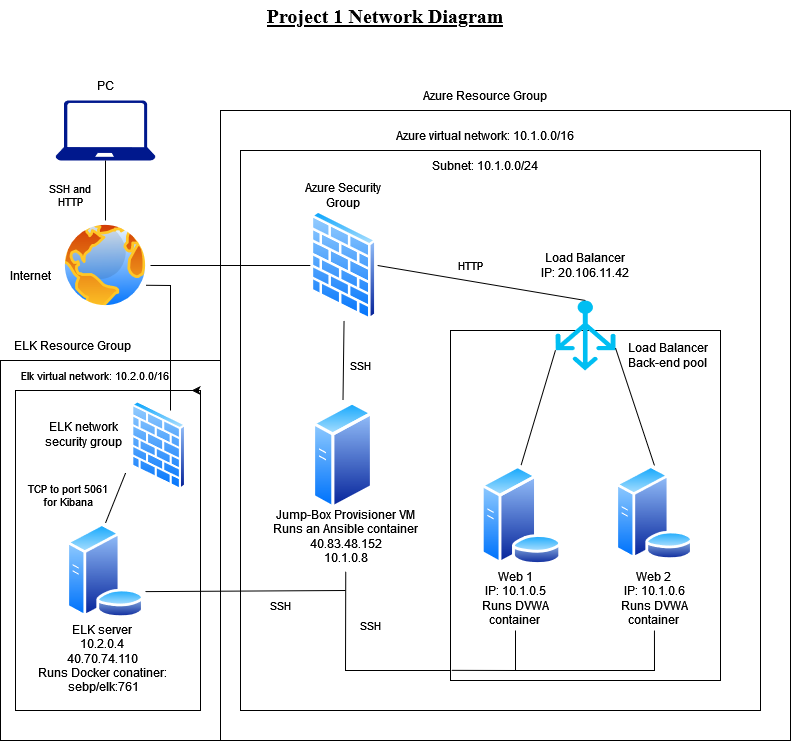

The diagram above was exported from draw.io. Its source (the exported page's mxGraphModel, read from the mxfile embedded in the PNG):
<mxGraphModel dx="1422" dy="780" grid="1" gridSize="10" guides="1" tooltips="1" connect="1" arrows="1" fold="1" page="1" pageScale="1" pageWidth="850" pageHeight="1100" math="0" shadow="0">
  <root>
    <mxCell id="0" />
    <mxCell id="1" parent="0" />
    <mxCell id="P9TLXU71xihf29BubOem-1" value="" style="rounded=0;whiteSpace=wrap;html=1;" parent="1" vertex="1">
      <mxGeometry x="230" y="120" width="570" height="630" as="geometry" />
    </mxCell>
    <mxCell id="P9TLXU71xihf29BubOem-3" value="Azure Resource Group" style="text;html=1;strokeColor=none;fillColor=none;align=center;verticalAlign=middle;whiteSpace=wrap;rounded=0;" parent="1" vertex="1">
      <mxGeometry x="340" y="90" width="310" height="30" as="geometry" />
    </mxCell>
    <mxCell id="P9TLXU71xihf29BubOem-5" value="" style="rounded=0;whiteSpace=wrap;html=1;" parent="1" vertex="1">
      <mxGeometry x="250" y="160" width="520" height="560" as="geometry" />
    </mxCell>
    <mxCell id="P9TLXU71xihf29BubOem-6" value="Azure virtual network: 10.1.0.0/16" style="text;html=1;strokeColor=none;fillColor=none;align=center;verticalAlign=middle;whiteSpace=wrap;rounded=0;" parent="1" vertex="1">
      <mxGeometry x="365" y="130" width="260" height="30" as="geometry" />
    </mxCell>
    <mxCell id="P9TLXU71xihf29BubOem-7" value="Subnet: 10.1.0.0/24" style="text;html=1;strokeColor=none;fillColor=none;align=center;verticalAlign=middle;whiteSpace=wrap;rounded=0;" parent="1" vertex="1">
      <mxGeometry x="380" y="160" width="230" height="30" as="geometry" />
    </mxCell>
    <mxCell id="P9TLXU71xihf29BubOem-8" value="" style="aspect=fixed;perimeter=ellipsePerimeter;html=1;align=center;shadow=0;dashed=0;spacingTop=3;image;image=img/lib/active_directory/internet_globe.svg;" parent="1" vertex="1">
      <mxGeometry x="70" y="230" width="90" height="90" as="geometry" />
    </mxCell>
    <mxCell id="P9TLXU71xihf29BubOem-9" value="" style="sketch=0;aspect=fixed;pointerEvents=1;shadow=0;dashed=0;html=1;strokeColor=none;labelPosition=center;verticalLabelPosition=bottom;verticalAlign=top;align=center;fillColor=#00188D;shape=mxgraph.azure.laptop" parent="1" vertex="1">
      <mxGeometry x="65" y="110" width="100" height="60" as="geometry" />
    </mxCell>
    <mxCell id="P9TLXU71xihf29BubOem-10" value="" style="endArrow=none;html=1;rounded=0;entryX=0.5;entryY=0;entryDx=0;entryDy=0;exitX=0.5;exitY=1;exitDx=0;exitDy=0;exitPerimeter=0;" parent="1" source="P9TLXU71xihf29BubOem-9" target="P9TLXU71xihf29BubOem-8" edge="1">
      <mxGeometry width="50" height="50" relative="1" as="geometry">
        <mxPoint x="100" y="440" as="sourcePoint" />
        <mxPoint x="150" y="390" as="targetPoint" />
      </mxGeometry>
    </mxCell>
    <mxCell id="P9TLXU71xihf29BubOem-11" value="SSH and HTTP" style="text;html=1;strokeColor=none;fillColor=none;align=center;verticalAlign=middle;whiteSpace=wrap;rounded=0;fontSize=11;" parent="1" vertex="1">
      <mxGeometry x="50" y="190" width="60" height="30" as="geometry" />
    </mxCell>
    <mxCell id="P9TLXU71xihf29BubOem-12" value="PC" style="text;html=1;strokeColor=none;fillColor=none;align=center;verticalAlign=middle;whiteSpace=wrap;rounded=0;" parent="1" vertex="1">
      <mxGeometry x="85" y="80" width="60" height="30" as="geometry" />
    </mxCell>
    <mxCell id="P9TLXU71xihf29BubOem-13" value="Internet" style="text;html=1;strokeColor=none;fillColor=none;align=center;verticalAlign=middle;whiteSpace=wrap;rounded=0;" parent="1" vertex="1">
      <mxGeometry x="10" y="270" width="60" height="30" as="geometry" />
    </mxCell>
    <mxCell id="P9TLXU71xihf29BubOem-14" value="" style="endArrow=none;html=1;rounded=0;exitX=1;exitY=0.5;exitDx=0;exitDy=0;" parent="1" source="P9TLXU71xihf29BubOem-8" target="P9TLXU71xihf29BubOem-15" edge="1">
      <mxGeometry width="50" height="50" relative="1" as="geometry">
        <mxPoint x="400" y="420" as="sourcePoint" />
        <mxPoint x="200" y="330" as="targetPoint" />
      </mxGeometry>
    </mxCell>
    <mxCell id="P9TLXU71xihf29BubOem-15" value="" style="aspect=fixed;perimeter=ellipsePerimeter;html=1;align=center;shadow=0;dashed=0;spacingTop=3;image;image=img/lib/active_directory/firewall.svg;" parent="1" vertex="1">
      <mxGeometry x="320" y="220" width="67.1" height="110" as="geometry" />
    </mxCell>
    <mxCell id="P9TLXU71xihf29BubOem-16" value="Azure Security Group" style="text;html=1;strokeColor=none;fillColor=none;align=center;verticalAlign=middle;whiteSpace=wrap;rounded=0;" parent="1" vertex="1">
      <mxGeometry x="305" y="190" width="95" height="30" as="geometry" />
    </mxCell>
    <mxCell id="P9TLXU71xihf29BubOem-17" value="" style="aspect=fixed;perimeter=ellipsePerimeter;html=1;align=center;shadow=0;dashed=0;spacingTop=3;image;image=img/lib/active_directory/generic_server.svg;" parent="1" vertex="1">
      <mxGeometry x="321.7" y="410" width="61.6" height="110" as="geometry" />
    </mxCell>
    <mxCell id="P9TLXU71xihf29BubOem-18" value="" style="endArrow=none;html=1;rounded=0;exitX=0.5;exitY=0;exitDx=0;exitDy=0;entryX=0.5;entryY=1;entryDx=0;entryDy=0;" parent="1" source="P9TLXU71xihf29BubOem-17" target="P9TLXU71xihf29BubOem-15" edge="1">
      <mxGeometry width="50" height="50" relative="1" as="geometry">
        <mxPoint x="400" y="390" as="sourcePoint" />
        <mxPoint x="450" y="340" as="targetPoint" />
      </mxGeometry>
    </mxCell>
    <mxCell id="P9TLXU71xihf29BubOem-19" value="SSH" style="text;html=1;strokeColor=none;fillColor=none;align=center;verticalAlign=middle;whiteSpace=wrap;rounded=0;fontSize=11;" parent="1" vertex="1">
      <mxGeometry x="340" y="360" width="60" height="30" as="geometry" />
    </mxCell>
    <mxCell id="P9TLXU71xihf29BubOem-20" value="&lt;div&gt;Jump-Box Provisioner VM&lt;br&gt;&lt;/div&gt;&lt;div&gt;Runs an Ansible container&lt;/div&gt;&lt;div&gt;40.83.48.152&lt;/div&gt;&lt;div&gt;10.1.0.8&lt;/div&gt;" style="text;html=1;strokeColor=none;fillColor=none;align=center;verticalAlign=middle;whiteSpace=wrap;rounded=0;" parent="1" vertex="1">
      <mxGeometry x="279" y="511" width="152.5" height="70" as="geometry" />
    </mxCell>
    <mxCell id="X75Ly8YQrV_1L1PA2f_n-2" value="" style="endArrow=none;html=1;rounded=0;exitX=1;exitY=0.5;exitDx=0;exitDy=0;entryX=0.5;entryY=0;entryDx=0;entryDy=0;entryPerimeter=0;" parent="1" source="P9TLXU71xihf29BubOem-15" target="X75Ly8YQrV_1L1PA2f_n-1" edge="1">
      <mxGeometry width="50" height="50" relative="1" as="geometry">
        <mxPoint x="400" y="420" as="sourcePoint" />
        <mxPoint x="450" y="370" as="targetPoint" />
      </mxGeometry>
    </mxCell>
    <mxCell id="X75Ly8YQrV_1L1PA2f_n-3" value="HTTP" style="text;html=1;strokeColor=none;fillColor=none;align=center;verticalAlign=middle;whiteSpace=wrap;rounded=0;fontSize=11;" parent="1" vertex="1">
      <mxGeometry x="450" y="260" width="60" height="30" as="geometry" />
    </mxCell>
    <mxCell id="X75Ly8YQrV_1L1PA2f_n-4" value="&lt;div&gt;Load Balancer&lt;/div&gt;IP: 20.106.11.42" style="text;html=1;strokeColor=none;fillColor=none;align=center;verticalAlign=middle;whiteSpace=wrap;rounded=0;" parent="1" vertex="1">
      <mxGeometry x="510" y="260" width="170" height="30" as="geometry" />
    </mxCell>
    <mxCell id="X75Ly8YQrV_1L1PA2f_n-5" value="" style="rounded=0;whiteSpace=wrap;html=1;" parent="1" vertex="1">
      <mxGeometry x="460" y="340" width="270" height="350" as="geometry" />
    </mxCell>
    <mxCell id="X75Ly8YQrV_1L1PA2f_n-1" value="" style="verticalLabelPosition=bottom;html=1;verticalAlign=top;align=center;strokeColor=none;fillColor=#00BEF2;shape=mxgraph.azure.load_balancer_generic;pointerEvents=1;" parent="1" vertex="1">
      <mxGeometry x="565" y="310" width="60" height="70" as="geometry" />
    </mxCell>
    <mxCell id="X75Ly8YQrV_1L1PA2f_n-7" value="" style="aspect=fixed;perimeter=ellipsePerimeter;html=1;align=center;shadow=0;dashed=0;spacingTop=3;image;image=img/lib/active_directory/database_server.svg;" parent="1" vertex="1">
      <mxGeometry x="489.5" y="475" width="82" height="100" as="geometry" />
    </mxCell>
    <mxCell id="X75Ly8YQrV_1L1PA2f_n-8" value="" style="aspect=fixed;perimeter=ellipsePerimeter;html=1;align=center;shadow=0;dashed=0;spacingTop=3;image;image=img/lib/active_directory/database_server.svg;" parent="1" vertex="1">
      <mxGeometry x="625" y="475" width="77.9" height="95" as="geometry" />
    </mxCell>
    <mxCell id="X75Ly8YQrV_1L1PA2f_n-9" value="Load Balancer Back-end pool" style="text;html=1;strokeColor=none;fillColor=none;align=center;verticalAlign=middle;whiteSpace=wrap;rounded=0;" parent="1" vertex="1">
      <mxGeometry x="625" y="350" width="105" height="30" as="geometry" />
    </mxCell>
    <mxCell id="X75Ly8YQrV_1L1PA2f_n-10" value="&lt;div&gt;Web 1&lt;/div&gt;&lt;div&gt;IP: 10.1.0.5&lt;/div&gt;&lt;div&gt;Runs DVWA container&lt;br&gt;&lt;/div&gt;" style="text;html=1;strokeColor=none;fillColor=none;align=center;verticalAlign=middle;whiteSpace=wrap;rounded=0;" parent="1" vertex="1">
      <mxGeometry x="480" y="575" width="90" height="65" as="geometry" />
    </mxCell>
    <mxCell id="X75Ly8YQrV_1L1PA2f_n-11" value="&lt;div&gt;Web 2&lt;br&gt;&lt;/div&gt;&lt;div&gt;IP: 10.1.0.6&lt;/div&gt;&lt;div&gt;Runs DVWA container&lt;br&gt;&lt;/div&gt;" style="text;html=1;strokeColor=none;fillColor=none;align=center;verticalAlign=middle;whiteSpace=wrap;rounded=0;" parent="1" vertex="1">
      <mxGeometry x="622.15" y="575" width="83.6" height="65" as="geometry" />
    </mxCell>
    <mxCell id="X75Ly8YQrV_1L1PA2f_n-15" value="" style="endArrow=none;html=1;rounded=0;entryX=0;entryY=0.71;entryDx=0;entryDy=0;entryPerimeter=0;exitX=0.5;exitY=0;exitDx=0;exitDy=0;" parent="1" source="X75Ly8YQrV_1L1PA2f_n-7" target="X75Ly8YQrV_1L1PA2f_n-1" edge="1">
      <mxGeometry width="50" height="50" relative="1" as="geometry">
        <mxPoint x="400" y="420" as="sourcePoint" />
        <mxPoint x="450" y="370" as="targetPoint" />
      </mxGeometry>
    </mxCell>
    <mxCell id="X75Ly8YQrV_1L1PA2f_n-16" value="" style="endArrow=none;html=1;rounded=0;entryX=0;entryY=0.25;entryDx=0;entryDy=0;exitX=0.5;exitY=0;exitDx=0;exitDy=0;" parent="1" source="X75Ly8YQrV_1L1PA2f_n-8" target="X75Ly8YQrV_1L1PA2f_n-9" edge="1">
      <mxGeometry width="50" height="50" relative="1" as="geometry">
        <mxPoint x="400" y="420" as="sourcePoint" />
        <mxPoint x="450" y="370" as="targetPoint" />
      </mxGeometry>
    </mxCell>
    <mxCell id="X75Ly8YQrV_1L1PA2f_n-19" value="" style="endArrow=none;html=1;rounded=0;exitX=0.5;exitY=1;exitDx=0;exitDy=0;" parent="1" source="P9TLXU71xihf29BubOem-20" edge="1">
      <mxGeometry width="50" height="50" relative="1" as="geometry">
        <mxPoint x="400" y="420" as="sourcePoint" />
        <mxPoint x="460" y="680" as="targetPoint" />
        <Array as="points">
          <mxPoint x="355" y="680" />
        </Array>
      </mxGeometry>
    </mxCell>
    <mxCell id="X75Ly8YQrV_1L1PA2f_n-20" value="" style="endArrow=none;html=1;rounded=0;exitX=0.5;exitY=1;exitDx=0;exitDy=0;entryX=0.004;entryY=0.971;entryDx=0;entryDy=0;entryPerimeter=0;" parent="1" source="X75Ly8YQrV_1L1PA2f_n-10" target="X75Ly8YQrV_1L1PA2f_n-5" edge="1">
      <mxGeometry width="50" height="50" relative="1" as="geometry">
        <mxPoint x="400" y="420" as="sourcePoint" />
        <mxPoint x="450" y="370" as="targetPoint" />
        <Array as="points">
          <mxPoint x="525" y="680" />
        </Array>
      </mxGeometry>
    </mxCell>
    <mxCell id="X75Ly8YQrV_1L1PA2f_n-21" value="" style="endArrow=none;html=1;rounded=0;entryX=0.5;entryY=1;entryDx=0;entryDy=0;" parent="1" target="X75Ly8YQrV_1L1PA2f_n-11" edge="1">
      <mxGeometry width="50" height="50" relative="1" as="geometry">
        <mxPoint x="520" y="680" as="sourcePoint" />
        <mxPoint x="450" y="370" as="targetPoint" />
        <Array as="points">
          <mxPoint x="664" y="680" />
        </Array>
      </mxGeometry>
    </mxCell>
    <mxCell id="X75Ly8YQrV_1L1PA2f_n-22" value="SSH" style="text;html=1;strokeColor=none;fillColor=none;align=center;verticalAlign=middle;whiteSpace=wrap;rounded=0;fontSize=11;" parent="1" vertex="1">
      <mxGeometry x="350" y="620" width="60" height="30" as="geometry" />
    </mxCell>
    <mxCell id="DipJQpSdSKPBzXh-M3V8-1" value="" style="rounded=0;whiteSpace=wrap;html=1;" parent="1" vertex="1">
      <mxGeometry x="10" y="370" width="220" height="380" as="geometry" />
    </mxCell>
    <mxCell id="DipJQpSdSKPBzXh-M3V8-2" value="ELK Resource Group" style="text;html=1;strokeColor=none;fillColor=none;align=center;verticalAlign=middle;whiteSpace=wrap;rounded=0;" parent="1" vertex="1">
      <mxGeometry x="20" y="340" width="125" height="30" as="geometry" />
    </mxCell>
    <mxCell id="DipJQpSdSKPBzXh-M3V8-3" value="" style="rounded=0;whiteSpace=wrap;html=1;" parent="1" vertex="1">
      <mxGeometry x="25" y="400" width="185" height="320" as="geometry" />
    </mxCell>
    <mxCell id="DipJQpSdSKPBzXh-M3V8-5" value="Elk virtual network: 10.2.0.0/16" style="text;html=1;strokeColor=none;fillColor=none;align=center;verticalAlign=middle;whiteSpace=wrap;rounded=0;fontSize=11;" parent="1" vertex="1">
      <mxGeometry x="10" y="370" width="190" height="30" as="geometry" />
    </mxCell>
    <mxCell id="DipJQpSdSKPBzXh-M3V8-6" value="Project 1 Network Diagram" style="text;html=1;strokeColor=none;fillColor=none;align=center;verticalAlign=middle;whiteSpace=wrap;rounded=0;fontFamily=Times New Roman;fontSize=20;fontStyle=5" parent="1" vertex="1">
      <mxGeometry x="190" y="10" width="410" height="30" as="geometry" />
    </mxCell>
    <mxCell id="DipJQpSdSKPBzXh-M3V8-7" style="edgeStyle=orthogonalEdgeStyle;rounded=0;orthogonalLoop=1;jettySize=auto;html=1;exitX=1;exitY=0;exitDx=0;exitDy=0;entryX=0.952;entryY=0.003;entryDx=0;entryDy=0;entryPerimeter=0;fontFamily=Times New Roman;fontSize=20;" parent="1" source="DipJQpSdSKPBzXh-M3V8-3" target="DipJQpSdSKPBzXh-M3V8-3" edge="1">
      <mxGeometry relative="1" as="geometry" />
    </mxCell>
    <mxCell id="DipJQpSdSKPBzXh-M3V8-8" value="" style="aspect=fixed;perimeter=ellipsePerimeter;html=1;align=center;shadow=0;dashed=0;spacingTop=3;image;image=img/lib/active_directory/database_server.svg;fontFamily=Times New Roman;fontSize=20;" parent="1" vertex="1">
      <mxGeometry x="76.05" y="532.5" width="77.9" height="95" as="geometry" />
    </mxCell>
    <mxCell id="DipJQpSdSKPBzXh-M3V8-9" value="&lt;div&gt;ELK server&lt;/div&gt;&lt;div&gt;10.2.0.4&lt;br&gt;&lt;div class=&quot;azc-formElementContainer&quot;&gt;40.70.74.110&lt;/div&gt;&lt;div class=&quot;azc-formElementContainer&quot;&gt;Runs Docker conatiner:&lt;br&gt;&lt;/div&gt;&lt;/div&gt;&amp;nbsp;sebp/elk:761" style="text;html=1;strokeColor=none;fillColor=none;align=center;verticalAlign=middle;whiteSpace=wrap;rounded=0;fontFamily=Helvetica;fontSize=12;" parent="1" vertex="1">
      <mxGeometry x="35" y="627.5" width="155" height="80" as="geometry" />
    </mxCell>
    <mxCell id="DipJQpSdSKPBzXh-M3V8-10" value="" style="aspect=fixed;perimeter=ellipsePerimeter;html=1;align=center;shadow=0;dashed=0;spacingTop=3;image;image=img/lib/active_directory/firewall.svg;fontFamily=Helvetica;fontSize=12;" parent="1" vertex="1">
      <mxGeometry x="141" y="410" width="54.9" height="90" as="geometry" />
    </mxCell>
    <mxCell id="DipJQpSdSKPBzXh-M3V8-11" value="" style="endArrow=none;html=1;rounded=0;fontFamily=Helvetica;fontSize=12;exitX=1;exitY=0.75;exitDx=0;exitDy=0;" parent="1" edge="1">
      <mxGeometry width="50" height="50" relative="1" as="geometry">
        <mxPoint x="154.8892029927838" y="601.1171491798427" as="sourcePoint" />
        <mxPoint x="355" y="600" as="targetPoint" />
      </mxGeometry>
    </mxCell>
    <mxCell id="DipJQpSdSKPBzXh-M3V8-12" value="SSH" style="text;html=1;strokeColor=none;fillColor=none;align=center;verticalAlign=middle;whiteSpace=wrap;rounded=0;fontFamily=Helvetica;fontSize=11;" parent="1" vertex="1">
      <mxGeometry x="260" y="600" width="60" height="30" as="geometry" />
    </mxCell>
    <mxCell id="DipJQpSdSKPBzXh-M3V8-13" value="" style="endArrow=none;html=1;rounded=0;fontFamily=Helvetica;fontSize=12;entryX=1;entryY=0.75;entryDx=0;entryDy=0;" parent="1" target="P9TLXU71xihf29BubOem-8" edge="1">
      <mxGeometry width="50" height="50" relative="1" as="geometry">
        <mxPoint x="180" y="420" as="sourcePoint" />
        <mxPoint x="480" y="580" as="targetPoint" />
        <Array as="points">
          <mxPoint x="180" y="295" />
        </Array>
      </mxGeometry>
    </mxCell>
    <mxCell id="DipJQpSdSKPBzXh-M3V8-15" value="ELK network security group" style="text;html=1;strokeColor=none;fillColor=none;align=center;verticalAlign=middle;whiteSpace=wrap;rounded=0;fontFamily=Helvetica;fontSize=12;" parent="1" vertex="1">
      <mxGeometry x="46" y="428.5" width="95" height="30" as="geometry" />
    </mxCell>
    <mxCell id="DipJQpSdSKPBzXh-M3V8-16" value="" style="endArrow=none;html=1;rounded=0;fontFamily=Helvetica;fontSize=12;exitX=0.5;exitY=0;exitDx=0;exitDy=0;" parent="1" source="DipJQpSdSKPBzXh-M3V8-8" edge="1">
      <mxGeometry width="50" height="50" relative="1" as="geometry">
        <mxPoint x="85.10000000000002" y="532.5" as="sourcePoint" />
        <mxPoint x="135.10000000000002" y="482.5" as="targetPoint" />
        <Array as="points" />
      </mxGeometry>
    </mxCell>
    <mxCell id="DipJQpSdSKPBzXh-M3V8-17" value="TCP to port 5061 for Kibana" style="text;html=1;strokeColor=none;fillColor=none;align=center;verticalAlign=middle;whiteSpace=wrap;rounded=0;fontFamily=Helvetica;fontSize=11;" parent="1" vertex="1">
      <mxGeometry x="35" y="490" width="85" height="30" as="geometry" />
    </mxCell>
  </root>
</mxGraphModel>